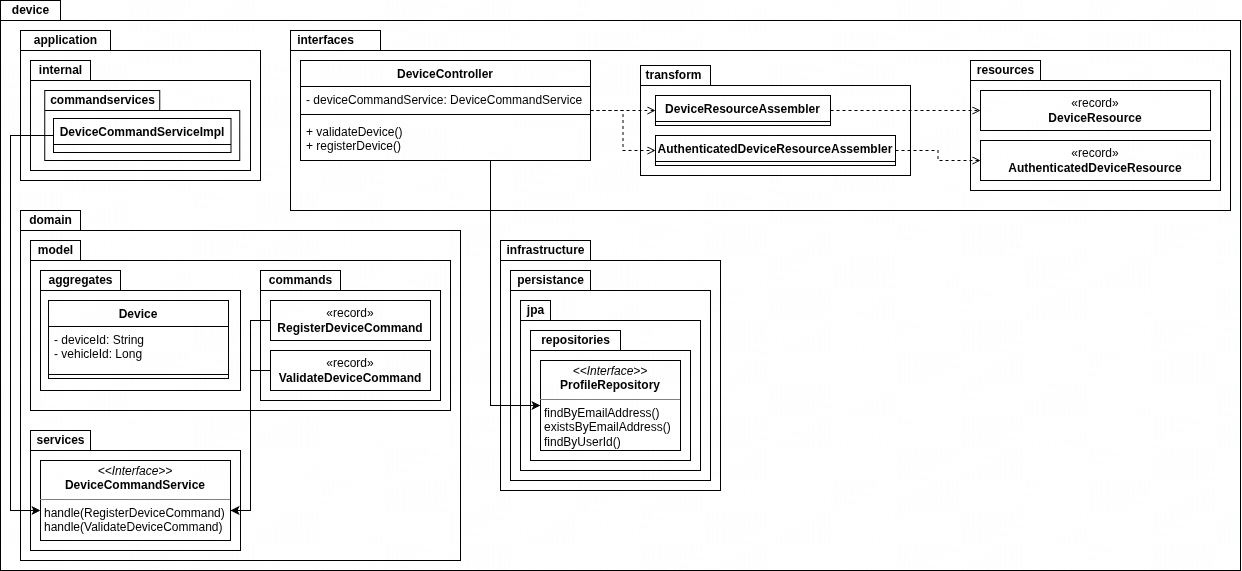

The diagram above was exported from draw.io. Its source (the exported page's mxGraphModel, read from the mxfile embedded in the PNG):
<mxGraphModel dx="1721" dy="1248" grid="1" gridSize="10" guides="1" tooltips="1" connect="1" arrows="1" fold="1" page="0" pageScale="1" pageWidth="850" pageHeight="1100" math="0" shadow="0">
  <root>
    <mxCell id="0" />
    <mxCell id="1" parent="0" />
    <mxCell id="2" parent="1" style="shape=folder;fontStyle=1;spacingTop=10;tabWidth=60;tabHeight=20;tabPosition=left;html=1;whiteSpace=wrap;" value="" vertex="1">
      <mxGeometry height="570" width="1240" x="1700" y="700" as="geometry" />
    </mxCell>
    <mxCell id="3" parent="1" style="shape=folder;fontStyle=1;spacingTop=10;tabWidth=60;tabHeight=20;tabPosition=left;html=1;whiteSpace=wrap;" value="package" vertex="1">
      <mxGeometry height="350" width="440" x="1720" y="910" as="geometry" />
    </mxCell>
    <mxCell id="4" connectable="0" parent="1" style="group" value="" vertex="1">
      <mxGeometry height="330" width="220" x="2200" y="940" as="geometry" />
    </mxCell>
    <mxCell id="5" parent="4" style="shape=folder;fontStyle=1;spacingTop=10;tabWidth=90;tabHeight=20;tabPosition=left;html=1;whiteSpace=wrap;" value="" vertex="1">
      <mxGeometry height="250" width="220" as="geometry" />
    </mxCell>
    <mxCell id="6" connectable="0" parent="4" style="group" value="" vertex="1">
      <mxGeometry height="290" width="200" x="10" y="30" as="geometry" />
    </mxCell>
    <mxCell id="7" parent="6" style="shape=folder;fontStyle=1;spacingTop=10;tabWidth=80;tabHeight=20;tabPosition=left;html=1;whiteSpace=wrap;" value="" vertex="1">
      <mxGeometry height="210" width="200" as="geometry" />
    </mxCell>
    <mxCell id="8" parent="6" style="text;align=center;fontStyle=1;verticalAlign=middle;spacingLeft=3;spacingRight=3;strokeColor=none;rotatable=0;points=[[0,0.5],[1,0.5]];portConstraint=eastwest;html=1;" value="persistance" vertex="1">
      <mxGeometry height="20" width="80" as="geometry" />
    </mxCell>
    <mxCell id="9" parent="6" style="shape=folder;fontStyle=1;spacingTop=10;tabWidth=30;tabHeight=20;tabPosition=left;html=1;whiteSpace=wrap;" value="" vertex="1">
      <mxGeometry height="170" width="180" x="10" y="30" as="geometry" />
    </mxCell>
    <mxCell id="10" parent="6" style="shape=folder;fontStyle=1;spacingTop=10;tabWidth=90;tabHeight=20;tabPosition=left;html=1;whiteSpace=wrap;" value="" vertex="1">
      <mxGeometry height="130" width="160" x="20" y="60" as="geometry" />
    </mxCell>
    <mxCell id="11" parent="6" style="text;align=center;fontStyle=1;verticalAlign=middle;spacingLeft=3;spacingRight=3;strokeColor=none;rotatable=0;points=[[0,0.5],[1,0.5]];portConstraint=eastwest;html=1;" value="repositories" vertex="1">
      <mxGeometry height="20" width="90" x="20" y="60" as="geometry" />
    </mxCell>
    <mxCell id="12" parent="6" style="verticalAlign=top;align=left;overflow=fill;html=1;whiteSpace=wrap;" value="&lt;p style=&quot;margin:0px;margin-top:4px;text-align:center;&quot;&gt;&lt;i&gt;&amp;lt;&amp;lt;Interface&amp;gt;&amp;gt;&lt;/i&gt;&lt;br&gt;&lt;b&gt;ProfileRepository&lt;/b&gt;&lt;/p&gt;&lt;hr size=&quot;1&quot; style=&quot;border-style:solid;&quot;&gt;&lt;p style=&quot;margin:0px;margin-left:4px;&quot;&gt;findByEmailAddress()&lt;/p&gt;&lt;p style=&quot;margin:0px;margin-left:4px;&quot;&gt;existsByEmailAddress()&lt;/p&gt;&lt;p style=&quot;margin:0px;margin-left:4px;&quot;&gt;findByUserId()&lt;/p&gt;" vertex="1">
      <mxGeometry height="90" width="140" x="30" y="90" as="geometry" />
    </mxCell>
    <mxCell id="13" parent="6" style="text;align=center;fontStyle=1;verticalAlign=middle;spacingLeft=3;spacingRight=3;strokeColor=none;rotatable=0;points=[[0,0.5],[1,0.5]];portConstraint=eastwest;html=1;" value="jpa" vertex="1">
      <mxGeometry height="20" width="30" x="10" y="30" as="geometry" />
    </mxCell>
    <mxCell id="14" parent="4" style="text;align=center;fontStyle=1;verticalAlign=middle;spacingLeft=3;spacingRight=3;strokeColor=none;rotatable=0;points=[[0,0.5],[1,0.5]];portConstraint=eastwest;html=1;" value="infrastructure" vertex="1">
      <mxGeometry height="20" width="90" as="geometry" />
    </mxCell>
    <mxCell id="15" connectable="0" parent="1" style="group" value="" vertex="1">
      <mxGeometry height="170" width="420" x="1730" y="940" as="geometry" />
    </mxCell>
    <mxCell id="16" parent="15" style="shape=folder;fontStyle=1;spacingTop=10;tabWidth=50;tabHeight=20;tabPosition=left;html=1;whiteSpace=wrap;" value="" vertex="1">
      <mxGeometry height="170" width="420" as="geometry" />
    </mxCell>
    <mxCell id="17" parent="15" style="text;align=center;fontStyle=1;verticalAlign=middle;spacingLeft=3;spacingRight=3;strokeColor=none;rotatable=0;points=[[0,0.5],[1,0.5]];portConstraint=eastwest;html=1;" value="model" vertex="1">
      <mxGeometry height="20" width="50" as="geometry" />
    </mxCell>
    <mxCell id="18" connectable="0" parent="15" style="group" value="" vertex="1">
      <mxGeometry height="130" width="180" x="230" y="30" as="geometry" />
    </mxCell>
    <mxCell id="19" parent="18" style="shape=folder;fontStyle=1;spacingTop=10;tabWidth=80;tabHeight=20;tabPosition=left;html=1;whiteSpace=wrap;" value="" vertex="1">
      <mxGeometry height="130" width="180" as="geometry" />
    </mxCell>
    <mxCell id="20" parent="18" style="text;align=center;fontStyle=1;verticalAlign=middle;spacingLeft=3;spacingRight=3;strokeColor=none;rotatable=0;points=[[0,0.5],[1,0.5]];portConstraint=eastwest;html=1;" value="commands" vertex="1">
      <mxGeometry height="20" width="80" as="geometry" />
    </mxCell>
    <mxCell id="21" parent="18" style="html=1;whiteSpace=wrap;" value="«record»&lt;br&gt;&lt;b&gt;RegisterDeviceCommand&lt;/b&gt;" vertex="1">
      <mxGeometry height="40" width="160" x="10" y="30" as="geometry" />
    </mxCell>
    <mxCell id="22" parent="18" style="html=1;whiteSpace=wrap;" value="«record»&lt;br&gt;&lt;b&gt;ValidateDeviceCommand&lt;/b&gt;" vertex="1">
      <mxGeometry height="40" width="160" x="10" y="80" as="geometry" />
    </mxCell>
    <mxCell id="23" connectable="0" parent="15" style="group" value="" vertex="1">
      <mxGeometry height="120" width="200" x="10" y="30" as="geometry" />
    </mxCell>
    <mxCell id="24" parent="23" style="shape=folder;fontStyle=1;spacingTop=10;tabWidth=80;tabHeight=20;tabPosition=left;html=1;whiteSpace=wrap;" value="" vertex="1">
      <mxGeometry height="120" width="200" as="geometry" />
    </mxCell>
    <mxCell id="25" parent="23" style="text;align=center;fontStyle=1;verticalAlign=middle;spacingLeft=3;spacingRight=3;strokeColor=none;rotatable=0;points=[[0,0.5],[1,0.5]];portConstraint=eastwest;html=1;" value="aggregates" vertex="1">
      <mxGeometry height="20" width="80" as="geometry" />
    </mxCell>
    <mxCell id="26" parent="23" style="swimlane;fontStyle=1;align=center;verticalAlign=top;childLayout=stackLayout;horizontal=1;startSize=26;horizontalStack=0;resizeParent=1;resizeParentMax=0;resizeLast=0;collapsible=1;marginBottom=0;whiteSpace=wrap;html=1;" value="Device" vertex="1">
      <mxGeometry height="78" width="180" x="8" y="30" as="geometry" />
    </mxCell>
    <mxCell id="27" parent="26" style="text;strokeColor=none;fillColor=none;align=left;verticalAlign=top;spacingLeft=4;spacingRight=4;overflow=hidden;rotatable=0;points=[[0,0.5],[1,0.5]];portConstraint=eastwest;whiteSpace=wrap;html=1;" value="- deviceId: String&lt;div&gt;- vehicleId: Long&lt;/div&gt;" vertex="1">
      <mxGeometry height="44" width="180" y="26" as="geometry" />
    </mxCell>
    <mxCell id="28" parent="26" style="line;strokeWidth=1;fillColor=none;align=left;verticalAlign=middle;spacingTop=-1;spacingLeft=3;spacingRight=3;rotatable=0;labelPosition=right;points=[];portConstraint=eastwest;strokeColor=inherit;" value="" vertex="1">
      <mxGeometry height="8" width="180" y="70" as="geometry" />
    </mxCell>
    <mxCell id="29" connectable="0" parent="1" style="group" value="" vertex="1">
      <mxGeometry height="150" width="250" x="1720" y="730" as="geometry" />
    </mxCell>
    <mxCell id="30" parent="29" style="shape=folder;fontStyle=1;spacingTop=10;tabWidth=90;tabHeight=20;tabPosition=left;html=1;whiteSpace=wrap;" value="" vertex="1">
      <mxGeometry height="150" width="240" as="geometry" />
    </mxCell>
    <mxCell id="31" parent="29" style="text;align=center;fontStyle=1;verticalAlign=middle;spacingLeft=3;spacingRight=3;strokeColor=none;rotatable=0;points=[[0,0.5],[1,0.5]];portConstraint=eastwest;html=1;" value="application" vertex="1">
      <mxGeometry height="20" width="90" as="geometry" />
    </mxCell>
    <mxCell id="32" parent="29" style="shape=folder;fontStyle=1;spacingTop=10;tabWidth=60;tabHeight=20;tabPosition=left;html=1;whiteSpace=wrap;" value="" vertex="1">
      <mxGeometry height="110" width="220" x="10" y="30" as="geometry" />
    </mxCell>
    <mxCell id="33" parent="29" style="text;align=center;fontStyle=1;verticalAlign=middle;spacingLeft=3;spacingRight=3;strokeColor=none;rotatable=0;points=[[0,0.5],[1,0.5]];portConstraint=eastwest;html=1;" value="internal" vertex="1">
      <mxGeometry height="20" width="60" x="10" y="30" as="geometry" />
    </mxCell>
    <mxCell id="34" connectable="0" parent="29" style="group" value="" vertex="1">
      <mxGeometry height="70" width="195" x="24.25" y="60" as="geometry" />
    </mxCell>
    <mxCell id="35" parent="34" style="shape=folder;fontStyle=1;spacingTop=10;tabWidth=115;tabHeight=20;tabPosition=left;html=1;whiteSpace=wrap;container=0;" value="" vertex="1">
      <mxGeometry height="70" width="195" as="geometry" />
    </mxCell>
    <mxCell id="36" parent="34" style="swimlane;fontStyle=1;align=center;verticalAlign=top;childLayout=stackLayout;horizontal=1;startSize=26;horizontalStack=0;resizeParent=1;resizeParentMax=0;resizeLast=0;collapsible=1;marginBottom=0;whiteSpace=wrap;html=1;container=0;" value="DeviceCommandServiceImpl" vertex="1">
      <mxGeometry height="34" width="177.5" x="8.75" y="28" as="geometry" />
    </mxCell>
    <mxCell id="37" parent="34" style="text;align=center;fontStyle=1;verticalAlign=middle;spacingLeft=3;spacingRight=3;strokeColor=none;rotatable=0;points=[[0,0.5],[1,0.5]];portConstraint=eastwest;html=1;container=0;" value="commandservices" vertex="1">
      <mxGeometry height="20" width="115" as="geometry" />
    </mxCell>
    <mxCell id="38" parent="34" style="line;strokeWidth=1;fillColor=none;align=left;verticalAlign=middle;spacingTop=-1;spacingLeft=3;spacingRight=3;rotatable=0;labelPosition=right;points=[];portConstraint=eastwest;strokeColor=inherit;" value="" vertex="1">
      <mxGeometry height="8" width="170" x="12.5" y="54" as="geometry" />
    </mxCell>
    <mxCell id="39" parent="1" style="shape=folder;fontStyle=1;spacingTop=10;tabWidth=90;tabHeight=20;tabPosition=left;html=1;whiteSpace=wrap;" value="" vertex="1">
      <mxGeometry height="180" width="940" x="1990" y="730" as="geometry" />
    </mxCell>
    <mxCell id="40" parent="1" style="text;align=center;fontStyle=1;verticalAlign=middle;spacingLeft=3;spacingRight=3;strokeColor=none;rotatable=0;points=[[0,0.5],[1,0.5]];portConstraint=eastwest;html=1;" value="interfaces" vertex="1">
      <mxGeometry height="20" width="70" x="1990" y="730" as="geometry" />
    </mxCell>
    <mxCell id="41" edge="1" parent="1" source="42" style="edgeStyle=orthogonalEdgeStyle;rounded=0;orthogonalLoop=1;jettySize=auto;html=1;" target="12">
      <mxGeometry relative="1" as="geometry">
        <Array as="points">
          <mxPoint x="2190" y="1105" />
        </Array>
      </mxGeometry>
    </mxCell>
    <mxCell id="42" parent="1" style="swimlane;fontStyle=1;align=center;verticalAlign=top;childLayout=stackLayout;horizontal=1;startSize=26;horizontalStack=0;resizeParent=1;resizeParentMax=0;resizeLast=0;collapsible=1;marginBottom=0;whiteSpace=wrap;html=1;" value="DeviceController" vertex="1">
      <mxGeometry height="100" width="290" x="2000" y="760" as="geometry" />
    </mxCell>
    <mxCell id="43" parent="42" style="text;strokeColor=none;fillColor=none;align=left;verticalAlign=top;spacingLeft=4;spacingRight=4;overflow=hidden;rotatable=0;points=[[0,0.5],[1,0.5]];portConstraint=eastwest;whiteSpace=wrap;html=1;" value="&lt;div&gt;- deviceCommandService: DeviceCommandService&lt;/div&gt;" vertex="1">
      <mxGeometry height="24" width="290" y="26" as="geometry" />
    </mxCell>
    <mxCell id="44" parent="42" style="line;strokeWidth=1;fillColor=none;align=left;verticalAlign=middle;spacingTop=-1;spacingLeft=3;spacingRight=3;rotatable=0;labelPosition=right;points=[];portConstraint=eastwest;strokeColor=inherit;" value="" vertex="1">
      <mxGeometry height="8" width="290" y="50" as="geometry" />
    </mxCell>
    <mxCell id="45" parent="42" style="text;strokeColor=none;fillColor=none;align=left;verticalAlign=top;spacingLeft=4;spacingRight=4;overflow=hidden;rotatable=0;points=[[0,0.5],[1,0.5]];portConstraint=eastwest;whiteSpace=wrap;html=1;" value="+ validateDevice()&lt;br&gt;&lt;div&gt;+ registerDevice()&lt;/div&gt;" vertex="1">
      <mxGeometry height="42" width="290" y="58" as="geometry" />
    </mxCell>
    <mxCell id="46" connectable="0" parent="1" style="group" value="" vertex="1">
      <mxGeometry height="130" width="250" x="2670" y="760" as="geometry" />
    </mxCell>
    <mxCell id="47" parent="46" style="shape=folder;fontStyle=1;spacingTop=10;tabWidth=70;tabHeight=20;tabPosition=left;html=1;whiteSpace=wrap;" value="" vertex="1">
      <mxGeometry height="130" width="250" as="geometry" />
    </mxCell>
    <mxCell id="48" parent="46" style="text;align=center;fontStyle=1;verticalAlign=middle;spacingLeft=3;spacingRight=3;strokeColor=none;rotatable=0;points=[[0,0.5],[1,0.5]];portConstraint=eastwest;html=1;" value="resources" vertex="1">
      <mxGeometry height="20" width="70" as="geometry" />
    </mxCell>
    <mxCell id="49" parent="46" style="html=1;whiteSpace=wrap;" value="«record»&lt;br&gt;&lt;b&gt;DeviceResource&lt;/b&gt;" vertex="1">
      <mxGeometry height="40" width="230" x="10" y="30" as="geometry" />
    </mxCell>
    <mxCell id="50" parent="46" style="html=1;whiteSpace=wrap;" value="«record»&lt;br&gt;&lt;b&gt;AuthenticatedDeviceResource&lt;/b&gt;" vertex="1">
      <mxGeometry height="40" width="230" x="10" y="80" as="geometry" />
    </mxCell>
    <mxCell id="51" connectable="0" parent="1" style="group" value="" vertex="1">
      <mxGeometry height="110" width="270" x="2340" y="765" as="geometry" />
    </mxCell>
    <mxCell id="52" parent="51" style="shape=folder;fontStyle=1;spacingTop=10;tabWidth=70;tabHeight=20;tabPosition=left;html=1;whiteSpace=wrap;container=0;" value="" vertex="1">
      <mxGeometry height="110" width="270" as="geometry" />
    </mxCell>
    <mxCell id="53" parent="51" style="text;align=center;fontStyle=1;verticalAlign=middle;spacingLeft=3;spacingRight=3;strokeColor=none;rotatable=0;points=[[0,0.5],[1,0.5]];portConstraint=eastwest;html=1;container=0;" value="transform" vertex="1">
      <mxGeometry height="20" width="105.00000000000001" x="-20" as="geometry" />
    </mxCell>
    <mxCell id="54" collapsed="1" parent="51" style="swimlane;fontStyle=1;align=center;verticalAlign=top;childLayout=stackLayout;horizontal=1;startSize=26;horizontalStack=0;resizeParent=1;resizeParentMax=0;resizeLast=0;collapsible=1;marginBottom=0;whiteSpace=wrap;html=1;container=0;" value="DeviceResourceAssembler" vertex="1">
      <mxGeometry height="30" width="175" x="15" y="30" as="geometry">
        <mxRectangle height="34" width="160" x="1370" y="550" as="alternateBounds" />
      </mxGeometry>
    </mxCell>
    <mxCell id="55" collapsed="1" parent="51" style="swimlane;fontStyle=1;align=center;verticalAlign=top;childLayout=stackLayout;horizontal=1;startSize=26;horizontalStack=0;resizeParent=1;resizeParentMax=0;resizeLast=0;collapsible=1;marginBottom=0;whiteSpace=wrap;html=1;container=0;" value="AuthenticatedDeviceResourceAssembler" vertex="1">
      <mxGeometry height="30" width="240" x="15" y="70" as="geometry">
        <mxRectangle height="34" width="160" x="1370" y="550" as="alternateBounds" />
      </mxGeometry>
    </mxCell>
    <mxCell id="56" parent="51" style="line;strokeWidth=1;fillColor=none;align=left;verticalAlign=middle;spacingTop=-1;spacingLeft=3;spacingRight=3;rotatable=0;labelPosition=right;points=[];portConstraint=eastwest;strokeColor=inherit;" value="" vertex="1">
      <mxGeometry height="8" width="240" x="15" y="56" as="geometry" />
    </mxCell>
    <mxCell id="57" parent="51" style="line;strokeWidth=1;fillColor=none;align=left;verticalAlign=middle;spacingTop=-1;spacingLeft=3;spacingRight=3;rotatable=0;labelPosition=right;points=[];portConstraint=eastwest;strokeColor=inherit;" value="" vertex="1">
      <mxGeometry height="8" width="240" x="15" y="96" as="geometry" />
    </mxCell>
    <mxCell id="58" edge="1" parent="1" source="42" style="edgeStyle=orthogonalEdgeStyle;rounded=0;orthogonalLoop=1;jettySize=auto;html=1;dashed=1;endArrow=open;endFill=0;" target="54">
      <mxGeometry relative="1" as="geometry" />
    </mxCell>
    <mxCell id="59" edge="1" parent="1" source="42" style="edgeStyle=orthogonalEdgeStyle;rounded=0;orthogonalLoop=1;jettySize=auto;html=1;entryX=0;entryY=0.5;entryDx=0;entryDy=0;dashed=1;endArrow=open;endFill=0;" target="55">
      <mxGeometry relative="1" as="geometry" />
    </mxCell>
    <mxCell id="60" edge="1" parent="1" source="54" style="edgeStyle=orthogonalEdgeStyle;rounded=0;orthogonalLoop=1;jettySize=auto;html=1;exitX=1;exitY=0.5;exitDx=0;exitDy=0;entryX=0;entryY=0.5;entryDx=0;entryDy=0;dashed=1;endArrow=open;endFill=0;" target="49">
      <mxGeometry relative="1" as="geometry" />
    </mxCell>
    <mxCell id="61" edge="1" parent="1" source="55" style="edgeStyle=orthogonalEdgeStyle;rounded=0;orthogonalLoop=1;jettySize=auto;html=1;exitX=1;exitY=0.5;exitDx=0;exitDy=0;entryX=0;entryY=0.5;entryDx=0;entryDy=0;dashed=1;endArrow=open;endFill=0;" target="50">
      <mxGeometry relative="1" as="geometry" />
    </mxCell>
    <mxCell id="62" connectable="0" parent="1" style="group" value="" vertex="1">
      <mxGeometry height="120" width="210" x="1730" y="1130" as="geometry" />
    </mxCell>
    <mxCell id="63" parent="62" style="shape=folder;fontStyle=1;spacingTop=10;tabWidth=60;tabHeight=20;tabPosition=left;html=1;whiteSpace=wrap;" value="" vertex="1">
      <mxGeometry height="120" width="210" as="geometry" />
    </mxCell>
    <mxCell id="64" parent="62" style="text;align=center;fontStyle=1;verticalAlign=middle;spacingLeft=3;spacingRight=3;strokeColor=none;rotatable=0;points=[[0,0.5],[1,0.5]];portConstraint=eastwest;html=1;" value="services" vertex="1">
      <mxGeometry height="20" width="60" as="geometry" />
    </mxCell>
    <mxCell id="65" parent="62" style="verticalAlign=top;align=left;overflow=fill;html=1;whiteSpace=wrap;" value="&lt;p style=&quot;margin:0px;margin-top:4px;text-align:center;&quot;&gt;&lt;i&gt;&amp;lt;&amp;lt;Interface&amp;gt;&amp;gt;&lt;/i&gt;&lt;br&gt;&lt;b&gt;DeviceCommandService&lt;/b&gt;&lt;/p&gt;&lt;hr size=&quot;1&quot; style=&quot;border-style:solid;&quot;&gt;&lt;p style=&quot;margin:0px;margin-left:4px;&quot;&gt;handle(RegisterDeviceCommand)&lt;/p&gt;&lt;p style=&quot;margin:0px;margin-left:4px;&quot;&gt;handle(ValidateDeviceCommand)&lt;/p&gt;" vertex="1">
      <mxGeometry height="80" width="190" x="10" y="30" as="geometry" />
    </mxCell>
    <mxCell id="66" edge="1" parent="1" source="36" style="edgeStyle=orthogonalEdgeStyle;rounded=0;orthogonalLoop=1;jettySize=auto;html=1;exitX=0;exitY=0.5;exitDx=0;exitDy=0;" target="65">
      <mxGeometry relative="1" as="geometry">
        <Array as="points">
          <mxPoint x="1710" y="835" />
          <mxPoint x="1710" y="1210" />
        </Array>
      </mxGeometry>
    </mxCell>
    <mxCell id="67" edge="1" parent="1" source="21" style="edgeStyle=orthogonalEdgeStyle;rounded=0;orthogonalLoop=1;jettySize=auto;html=1;" target="65">
      <mxGeometry relative="1" as="geometry">
        <Array as="points">
          <mxPoint x="1950" y="1020" />
          <mxPoint x="1950" y="1210" />
        </Array>
      </mxGeometry>
    </mxCell>
    <mxCell id="68" edge="1" parent="1" source="22" style="edgeStyle=orthogonalEdgeStyle;rounded=0;orthogonalLoop=1;jettySize=auto;html=1;" target="65">
      <mxGeometry relative="1" as="geometry">
        <Array as="points">
          <mxPoint x="1950" y="1070" />
          <mxPoint x="1950" y="1210" />
        </Array>
      </mxGeometry>
    </mxCell>
    <mxCell id="69" parent="1" style="text;align=center;fontStyle=1;verticalAlign=middle;spacingLeft=3;spacingRight=3;strokeColor=none;rotatable=0;points=[[0,0.5],[1,0.5]];portConstraint=eastwest;html=1;" value="device" vertex="1">
      <mxGeometry height="20" width="60" x="1700" y="700" as="geometry" />
    </mxCell>
    <mxCell id="70" parent="1" style="text;align=center;fontStyle=1;verticalAlign=middle;spacingLeft=3;spacingRight=3;strokeColor=none;rotatable=0;points=[[0,0.5],[1,0.5]];portConstraint=eastwest;html=1;" value="domain" vertex="1">
      <mxGeometry height="20" width="60" x="1720" y="910" as="geometry" />
    </mxCell>
  </root>
</mxGraphModel>